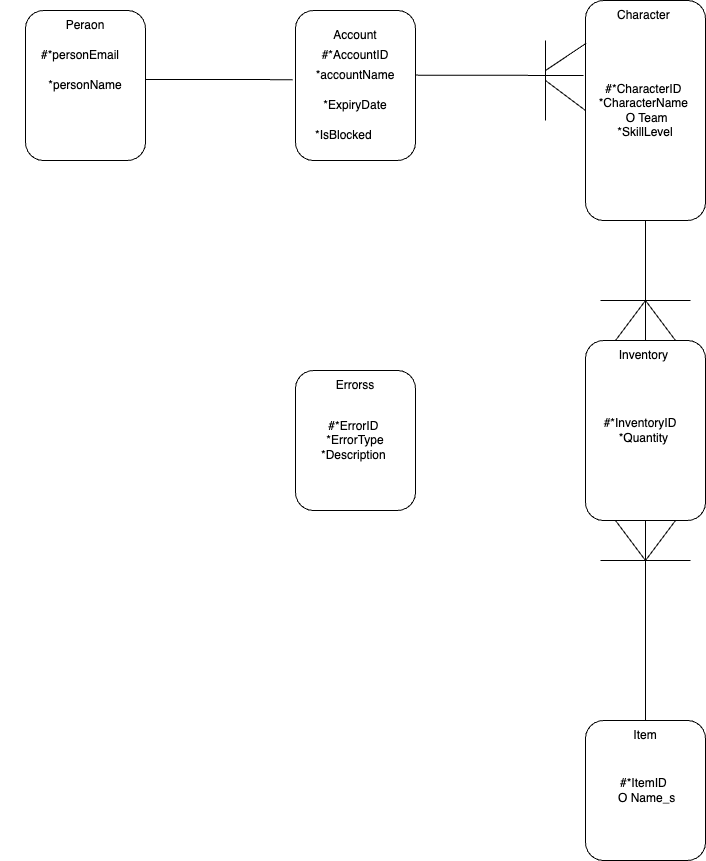

The diagram above was exported from draw.io. Its source (the exported page's mxGraphModel, read from the mxfile embedded in the PNG):
<mxGraphModel dx="798" dy="1103" grid="1" gridSize="10" guides="1" tooltips="1" connect="1" arrows="1" fold="1" page="1" pageScale="1" pageWidth="827" pageHeight="1169" math="0" shadow="0">
  <root>
    <mxCell id="0" />
    <mxCell id="1" parent="0" />
    <mxCell id="34ZYEZVP7afSX_pvaZbF-1" value="" style="rounded=1;whiteSpace=wrap;html=1;" vertex="1" parent="1">
      <mxGeometry x="70" y="130" width="120" height="150" as="geometry" />
    </mxCell>
    <mxCell id="34ZYEZVP7afSX_pvaZbF-2" value="Peraon" style="text;html=1;strokeColor=none;fillColor=none;align=center;verticalAlign=middle;whiteSpace=wrap;rounded=0;" vertex="1" parent="1">
      <mxGeometry x="100" y="130" width="60" height="30" as="geometry" />
    </mxCell>
    <mxCell id="34ZYEZVP7afSX_pvaZbF-4" value="*personName" style="text;html=1;strokeColor=none;fillColor=none;align=center;verticalAlign=middle;whiteSpace=wrap;rounded=0;" vertex="1" parent="1">
      <mxGeometry x="55" y="190" width="150" height="30" as="geometry" />
    </mxCell>
    <mxCell id="34ZYEZVP7afSX_pvaZbF-5" value="#*personEmail" style="text;html=1;strokeColor=none;fillColor=none;align=center;verticalAlign=middle;whiteSpace=wrap;rounded=0;" vertex="1" parent="1">
      <mxGeometry x="45" y="160" width="160" height="30" as="geometry" />
    </mxCell>
    <mxCell id="34ZYEZVP7afSX_pvaZbF-6" value="" style="rounded=1;whiteSpace=wrap;html=1;" vertex="1" parent="1">
      <mxGeometry x="340" y="130" width="120" height="150" as="geometry" />
    </mxCell>
    <mxCell id="34ZYEZVP7afSX_pvaZbF-7" value="Account" style="text;html=1;strokeColor=none;fillColor=none;align=center;verticalAlign=middle;whiteSpace=wrap;rounded=0;" vertex="1" parent="1">
      <mxGeometry x="370" y="140" width="60" height="30" as="geometry" />
    </mxCell>
    <mxCell id="34ZYEZVP7afSX_pvaZbF-8" value="*accountName" style="text;html=1;strokeColor=none;fillColor=none;align=center;verticalAlign=middle;whiteSpace=wrap;rounded=0;" vertex="1" parent="1">
      <mxGeometry x="370" y="180" width="60" height="30" as="geometry" />
    </mxCell>
    <mxCell id="34ZYEZVP7afSX_pvaZbF-9" value="*ExpiryDate " style="text;html=1;strokeColor=none;fillColor=none;align=center;verticalAlign=middle;whiteSpace=wrap;rounded=0;" vertex="1" parent="1">
      <mxGeometry x="350" y="210" width="100" height="30" as="geometry" />
    </mxCell>
    <mxCell id="34ZYEZVP7afSX_pvaZbF-11" value="#*AccountID " style="text;html=1;strokeColor=none;fillColor=none;align=center;verticalAlign=middle;whiteSpace=wrap;rounded=0;" vertex="1" parent="1">
      <mxGeometry x="370" y="160" width="60" height="30" as="geometry" />
    </mxCell>
    <mxCell id="34ZYEZVP7afSX_pvaZbF-12" value="*IsBlocked&amp;nbsp;" style="text;html=1;strokeColor=none;fillColor=none;align=center;verticalAlign=middle;whiteSpace=wrap;rounded=0;" vertex="1" parent="1">
      <mxGeometry x="360" y="240" width="60" height="30" as="geometry" />
    </mxCell>
    <mxCell id="34ZYEZVP7afSX_pvaZbF-14" value="#*CharacterID&amp;nbsp;&lt;br&gt;*CharacterName&amp;nbsp;&lt;br&gt;&amp;nbsp;O Team&lt;br&gt;*SkillLevel" style="rounded=1;whiteSpace=wrap;html=1;" vertex="1" parent="1">
      <mxGeometry x="630" y="120" width="120" height="220" as="geometry" />
    </mxCell>
    <mxCell id="34ZYEZVP7afSX_pvaZbF-15" value="Character&amp;nbsp;" style="text;html=1;strokeColor=none;fillColor=none;align=center;verticalAlign=middle;whiteSpace=wrap;rounded=0;" vertex="1" parent="1">
      <mxGeometry x="660" y="120" width="60" height="30" as="geometry" />
    </mxCell>
    <mxCell id="34ZYEZVP7afSX_pvaZbF-17" value="#*InventoryID&amp;nbsp; &amp;nbsp;&lt;br&gt;*Quantity&amp;nbsp;" style="rounded=1;whiteSpace=wrap;html=1;" vertex="1" parent="1">
      <mxGeometry x="630" y="460" width="120" height="180" as="geometry" />
    </mxCell>
    <mxCell id="34ZYEZVP7afSX_pvaZbF-18" value="Inventory&amp;nbsp;" style="text;html=1;strokeColor=none;fillColor=none;align=center;verticalAlign=middle;whiteSpace=wrap;rounded=0;" vertex="1" parent="1">
      <mxGeometry x="660" y="460" width="60" height="30" as="geometry" />
    </mxCell>
    <mxCell id="34ZYEZVP7afSX_pvaZbF-19" value="#*ErrorID&amp;nbsp;&lt;br&gt;&amp;nbsp;*ErrorType&amp;nbsp; *Description&amp;nbsp;" style="rounded=1;whiteSpace=wrap;html=1;" vertex="1" parent="1">
      <mxGeometry x="340" y="490" width="120" height="140" as="geometry" />
    </mxCell>
    <mxCell id="34ZYEZVP7afSX_pvaZbF-20" value="Errorss" style="text;html=1;strokeColor=none;fillColor=none;align=center;verticalAlign=middle;whiteSpace=wrap;rounded=0;" vertex="1" parent="1">
      <mxGeometry x="370" y="490" width="60" height="30" as="geometry" />
    </mxCell>
    <mxCell id="34ZYEZVP7afSX_pvaZbF-21" value="#*ItemID&amp;nbsp;&lt;br&gt;&amp;nbsp; O Name_s&amp;nbsp;" style="rounded=1;whiteSpace=wrap;html=1;" vertex="1" parent="1">
      <mxGeometry x="630" y="840" width="120" height="140" as="geometry" />
    </mxCell>
    <mxCell id="34ZYEZVP7afSX_pvaZbF-22" value="Item" style="text;html=1;strokeColor=none;fillColor=none;align=center;verticalAlign=middle;whiteSpace=wrap;rounded=0;" vertex="1" parent="1">
      <mxGeometry x="660" y="840" width="60" height="30" as="geometry" />
    </mxCell>
    <mxCell id="34ZYEZVP7afSX_pvaZbF-23" value="" style="endArrow=none;html=1;rounded=0;entryX=-0.022;entryY=0.461;entryDx=0;entryDy=0;entryPerimeter=0;" edge="1" parent="1" target="34ZYEZVP7afSX_pvaZbF-6">
      <mxGeometry width="50" height="50" relative="1" as="geometry">
        <mxPoint x="190" y="199" as="sourcePoint" />
        <mxPoint x="240" y="150" as="targetPoint" />
      </mxGeometry>
    </mxCell>
    <mxCell id="34ZYEZVP7afSX_pvaZbF-24" value="" style="endArrow=none;html=1;rounded=0;" edge="1" parent="1">
      <mxGeometry width="50" height="50" relative="1" as="geometry">
        <mxPoint x="460" y="194.62" as="sourcePoint" />
        <mxPoint x="628" y="195" as="targetPoint" />
      </mxGeometry>
    </mxCell>
    <mxCell id="34ZYEZVP7afSX_pvaZbF-25" value="" style="endArrow=none;html=1;rounded=0;entryX=0.5;entryY=0;entryDx=0;entryDy=0;exitX=0.5;exitY=1;exitDx=0;exitDy=0;" edge="1" parent="1" source="34ZYEZVP7afSX_pvaZbF-14" target="34ZYEZVP7afSX_pvaZbF-18">
      <mxGeometry width="50" height="50" relative="1" as="geometry">
        <mxPoint x="570" y="420" as="sourcePoint" />
        <mxPoint x="717" y="420" as="targetPoint" />
      </mxGeometry>
    </mxCell>
    <mxCell id="34ZYEZVP7afSX_pvaZbF-27" value="" style="endArrow=none;html=1;rounded=0;entryX=0.5;entryY=0;entryDx=0;entryDy=0;exitX=0.5;exitY=1;exitDx=0;exitDy=0;" edge="1" parent="1" source="34ZYEZVP7afSX_pvaZbF-17" target="34ZYEZVP7afSX_pvaZbF-22">
      <mxGeometry width="50" height="50" relative="1" as="geometry">
        <mxPoint x="630" y="780" as="sourcePoint" />
        <mxPoint x="777" y="780" as="targetPoint" />
      </mxGeometry>
    </mxCell>
    <mxCell id="34ZYEZVP7afSX_pvaZbF-30" value="" style="endArrow=none;html=1;rounded=0;" edge="1" parent="1">
      <mxGeometry width="50" height="50" relative="1" as="geometry">
        <mxPoint x="590" y="240" as="sourcePoint" />
        <mxPoint x="590" y="160" as="targetPoint" />
      </mxGeometry>
    </mxCell>
    <mxCell id="34ZYEZVP7afSX_pvaZbF-31" value="" style="endArrow=none;html=1;rounded=0;exitX=0.25;exitY=0;exitDx=0;exitDy=0;" edge="1" parent="1" source="34ZYEZVP7afSX_pvaZbF-17">
      <mxGeometry width="50" height="50" relative="1" as="geometry">
        <mxPoint x="500" y="490" as="sourcePoint" />
        <mxPoint x="690" y="420" as="targetPoint" />
      </mxGeometry>
    </mxCell>
    <mxCell id="34ZYEZVP7afSX_pvaZbF-32" value="" style="endArrow=none;html=1;rounded=0;exitX=0.75;exitY=0;exitDx=0;exitDy=0;" edge="1" parent="1" source="34ZYEZVP7afSX_pvaZbF-17">
      <mxGeometry width="50" height="50" relative="1" as="geometry">
        <mxPoint x="730" y="470" as="sourcePoint" />
        <mxPoint x="690" y="420" as="targetPoint" />
      </mxGeometry>
    </mxCell>
    <mxCell id="34ZYEZVP7afSX_pvaZbF-33" value="" style="endArrow=none;html=1;rounded=0;" edge="1" parent="1">
      <mxGeometry width="50" height="50" relative="1" as="geometry">
        <mxPoint x="645" y="420" as="sourcePoint" />
        <mxPoint x="735" y="420" as="targetPoint" />
      </mxGeometry>
    </mxCell>
    <mxCell id="34ZYEZVP7afSX_pvaZbF-34" value="" style="endArrow=none;html=1;rounded=0;entryX=0.25;entryY=1;entryDx=0;entryDy=0;" edge="1" parent="1" target="34ZYEZVP7afSX_pvaZbF-17">
      <mxGeometry width="50" height="50" relative="1" as="geometry">
        <mxPoint x="690" y="680" as="sourcePoint" />
        <mxPoint x="660" y="650" as="targetPoint" />
      </mxGeometry>
    </mxCell>
    <mxCell id="34ZYEZVP7afSX_pvaZbF-35" value="" style="endArrow=none;html=1;rounded=0;entryX=0.75;entryY=1;entryDx=0;entryDy=0;" edge="1" parent="1" target="34ZYEZVP7afSX_pvaZbF-17">
      <mxGeometry width="50" height="50" relative="1" as="geometry">
        <mxPoint x="690" y="680" as="sourcePoint" />
        <mxPoint x="740" y="630" as="targetPoint" />
      </mxGeometry>
    </mxCell>
    <mxCell id="34ZYEZVP7afSX_pvaZbF-36" value="" style="endArrow=none;html=1;rounded=0;" edge="1" parent="1">
      <mxGeometry width="50" height="50" relative="1" as="geometry">
        <mxPoint x="645" y="680" as="sourcePoint" />
        <mxPoint x="735" y="680" as="targetPoint" />
      </mxGeometry>
    </mxCell>
    <mxCell id="34ZYEZVP7afSX_pvaZbF-37" value="" style="endArrow=none;html=1;rounded=0;entryX=0.004;entryY=0.195;entryDx=0;entryDy=0;entryPerimeter=0;" edge="1" parent="1" target="34ZYEZVP7afSX_pvaZbF-14">
      <mxGeometry width="50" height="50" relative="1" as="geometry">
        <mxPoint x="590" y="190" as="sourcePoint" />
        <mxPoint x="630" y="170" as="targetPoint" />
      </mxGeometry>
    </mxCell>
    <mxCell id="34ZYEZVP7afSX_pvaZbF-38" value="" style="endArrow=none;html=1;rounded=0;" edge="1" parent="1">
      <mxGeometry width="50" height="50" relative="1" as="geometry">
        <mxPoint x="590" y="200" as="sourcePoint" />
        <mxPoint x="630" y="230" as="targetPoint" />
      </mxGeometry>
    </mxCell>
  </root>
</mxGraphModel>